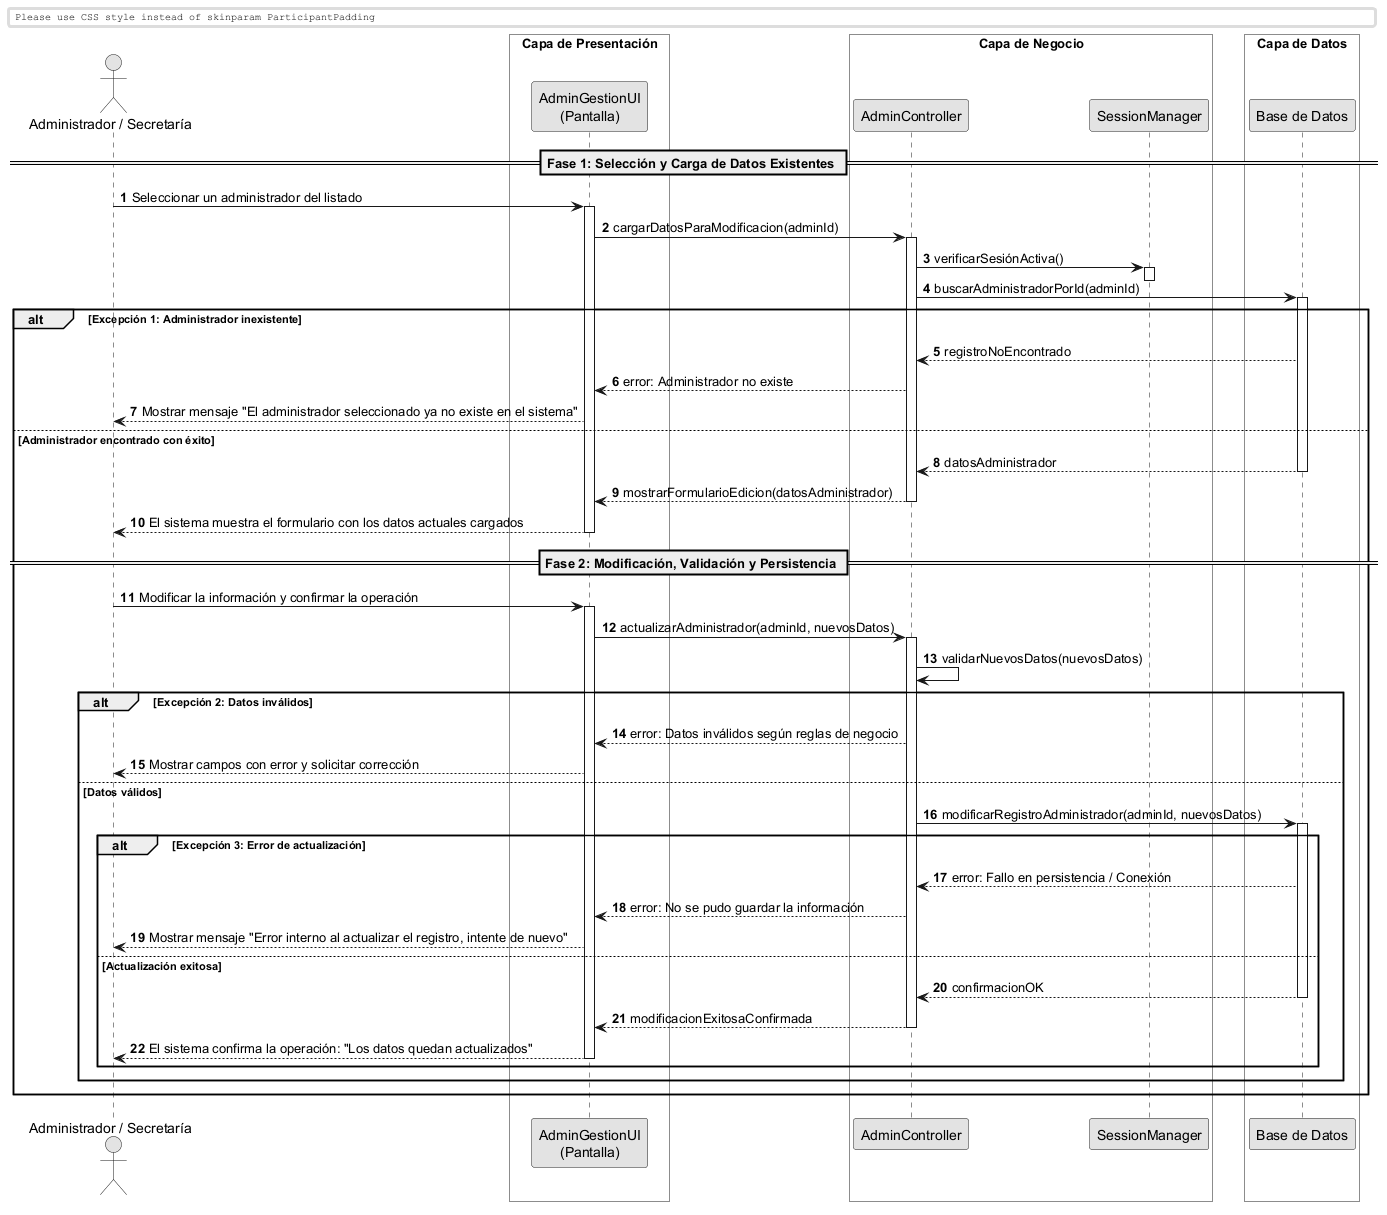

The diagram above was rendered by PlantUML. Its source (embedded in the PNG):
@startuml
skinparam monochrome true
skinparam shadowlighting false

<style>
  box {
    BackgroundColor transparent
  }
</style>

autonumber
skinparam BoxPadding 10
skinparam ParticipantPadding 12

actor "Administrador / Secretaría" as Actor
box "Capa de Presentación" 
    participant "AdminGestionUI\n(Pantalla)" as UI
end box
box "Capa de Negocio" 
    participant "AdminController" as Ctrl
    participant "SessionManager" as Session
end box
box "Capa de Datos" 
    participant "Base de Datos" as DB
end box

== Fase 1: Selección y Carga de Datos Existentes ==

Actor -> UI: Seleccionar un administrador del listado
activate UI

UI -> Ctrl: cargarDatosParaModificacion(adminId)
activate Ctrl

Ctrl -> Session: verificarSesiónActiva()
activate Session
deactivate Session

Ctrl -> DB: buscarAdministradorPorId(adminId)
activate DB

alt Excepción 1: Administrador inexistente
    DB --> Ctrl: registroNoEncontrado
    Ctrl --> UI: error: Administrador no existe
    UI --> Actor: Mostrar mensaje "El administrador seleccionado ya no existe en el sistema"
else Administrador encontrado con éxito
    return datosAdministrador
    
    Ctrl --> UI: mostrarFormularioEdicion(datosAdministrador)
    deactivate Ctrl
    UI --> Actor: El sistema muestra el formulario con los datos actuales cargados
    deactivate UI

    == Fase 2: Modificación, Validación y Persistencia ==

    Actor -> UI: Modificar la información y confirmar la operación
    activate UI
    
    UI -> Ctrl: actualizarAdministrador(adminId, nuevosDatos)
    activate Ctrl
    
    Ctrl -> Ctrl: validarNuevosDatos(nuevosDatos)
    
    alt Excepción 2: Datos inválidos
        Ctrl --> UI: error: Datos inválidos según reglas de negocio
        UI --> Actor: Mostrar campos con error y solicitar corrección
    else Datos válidos
        
        Ctrl -> DB: modificarRegistroAdministrador(adminId, nuevosDatos)
        activate DB
        
        alt Excepción 3: Error de actualización
            DB --> Ctrl: error: Fallo en persistencia / Conexión
            Ctrl --> UI: error: No se pudo guardar la información
            UI --> Actor: Mostrar mensaje "Error interno al actualizar el registro, intente de nuevo"
        else Actualización exitosa
            return confirmacionOK
            
            Ctrl --> UI: modificacionExitosaConfirmada
            deactivate Ctrl
            UI --> Actor: El sistema confirma la operación: "Los datos quedan actualizados"
            deactivate UI
        end
    end
end

@enduml